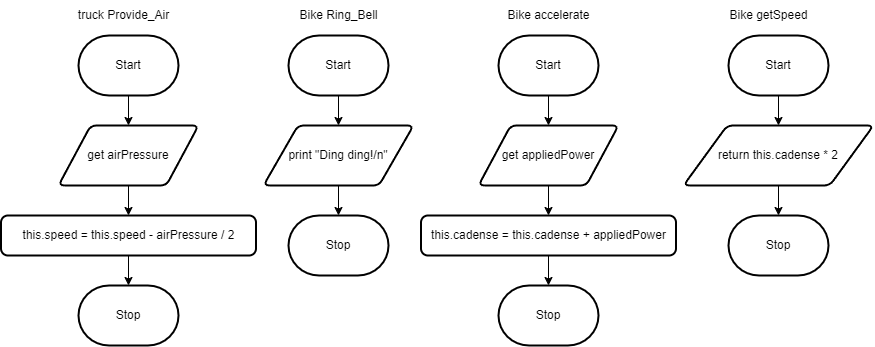

The diagram above was exported from draw.io. Its source (the exported page's mxGraphModel, read from the mxfile embedded in the PNG):
<mxGraphModel dx="1086" dy="666" grid="1" gridSize="10" guides="1" tooltips="1" connect="1" arrows="1" fold="1" page="1" pageScale="1" pageWidth="827" pageHeight="1169" math="0" shadow="0">
  <root>
    <mxCell id="0" />
    <mxCell id="1" parent="0" />
    <mxCell id="30" value="" style="edgeStyle=none;html=1;" parent="1" source="2" edge="1">
      <mxGeometry relative="1" as="geometry">
        <mxPoint x="140" y="130" as="targetPoint" />
      </mxGeometry>
    </mxCell>
    <mxCell id="2" value="Start" style="strokeWidth=2;html=1;shape=mxgraph.flowchart.terminator;whiteSpace=wrap;" parent="1" vertex="1">
      <mxGeometry x="90" y="40" width="100" height="60" as="geometry" />
    </mxCell>
    <mxCell id="3" value="Stop" style="strokeWidth=2;html=1;shape=mxgraph.flowchart.terminator;whiteSpace=wrap;" parent="1" vertex="1">
      <mxGeometry x="90" y="290" width="100" height="60" as="geometry" />
    </mxCell>
    <mxCell id="32" value="" style="edgeStyle=none;html=1;" parent="1" source="4" target="3" edge="1">
      <mxGeometry relative="1" as="geometry" />
    </mxCell>
    <mxCell id="4" value="&lt;font style=&quot;&quot; face=&quot;Source Code Pro, Arial&quot;&gt;this.speed = this.speed - airPressure / 2&lt;/font&gt;" style="rounded=1;whiteSpace=wrap;html=1;absoluteArcSize=1;arcSize=14;strokeWidth=2;" parent="1" vertex="1">
      <mxGeometry x="12.5" y="220" width="255" height="40" as="geometry" />
    </mxCell>
    <mxCell id="20" value="truck Provide_Air" style="text;html=1;align=center;verticalAlign=middle;resizable=0;points=[];autosize=1;strokeColor=none;fillColor=none;" parent="1" vertex="1">
      <mxGeometry x="80" y="5" width="110" height="30" as="geometry" />
    </mxCell>
    <mxCell id="35" value="" style="edgeStyle=none;html=1;" edge="1" parent="1" source="34" target="4">
      <mxGeometry relative="1" as="geometry" />
    </mxCell>
    <mxCell id="34" value="get airPressure" style="shape=parallelogram;html=1;strokeWidth=2;perimeter=parallelogramPerimeter;whiteSpace=wrap;rounded=1;arcSize=12;size=0.23;labelBackgroundColor=#FFFFFF;" vertex="1" parent="1">
      <mxGeometry x="70" y="130" width="140" height="60" as="geometry" />
    </mxCell>
    <mxCell id="38" value="" style="edgeStyle=none;html=1;" edge="1" parent="1" source="36" target="37">
      <mxGeometry relative="1" as="geometry" />
    </mxCell>
    <mxCell id="36" value="Start" style="strokeWidth=2;html=1;shape=mxgraph.flowchart.terminator;whiteSpace=wrap;" vertex="1" parent="1">
      <mxGeometry x="300" y="40" width="100" height="60" as="geometry" />
    </mxCell>
    <mxCell id="41" value="" style="edgeStyle=none;html=1;" edge="1" parent="1" source="37" target="40">
      <mxGeometry relative="1" as="geometry" />
    </mxCell>
    <mxCell id="37" value="print &quot;Ding ding!/n&quot;" style="shape=parallelogram;html=1;strokeWidth=2;perimeter=parallelogramPerimeter;whiteSpace=wrap;rounded=1;arcSize=12;size=0.23;labelBackgroundColor=#FFFFFF;" vertex="1" parent="1">
      <mxGeometry x="275" y="130" width="150" height="60" as="geometry" />
    </mxCell>
    <mxCell id="39" value="Bike Ring_Bell" style="text;html=1;align=center;verticalAlign=middle;resizable=0;points=[];autosize=1;strokeColor=none;fillColor=none;" vertex="1" parent="1">
      <mxGeometry x="300" y="5" width="100" height="30" as="geometry" />
    </mxCell>
    <mxCell id="40" value="Stop" style="strokeWidth=2;html=1;shape=mxgraph.flowchart.terminator;whiteSpace=wrap;" vertex="1" parent="1">
      <mxGeometry x="300" y="220" width="100" height="60" as="geometry" />
    </mxCell>
    <mxCell id="44" value="" style="edgeStyle=none;html=1;" edge="1" parent="1" source="42" target="43">
      <mxGeometry relative="1" as="geometry" />
    </mxCell>
    <mxCell id="42" value="Start" style="strokeWidth=2;html=1;shape=mxgraph.flowchart.terminator;whiteSpace=wrap;" vertex="1" parent="1">
      <mxGeometry x="510" y="40" width="100" height="60" as="geometry" />
    </mxCell>
    <mxCell id="49" style="edgeStyle=none;html=1;entryX=0.5;entryY=0;entryDx=0;entryDy=0;" edge="1" parent="1" source="43" target="45">
      <mxGeometry relative="1" as="geometry" />
    </mxCell>
    <mxCell id="43" value="get&amp;nbsp;appliedPower" style="shape=parallelogram;html=1;strokeWidth=2;perimeter=parallelogramPerimeter;whiteSpace=wrap;rounded=1;arcSize=12;size=0.23;labelBackgroundColor=#FFFFFF;" vertex="1" parent="1">
      <mxGeometry x="490" y="130" width="140" height="60" as="geometry" />
    </mxCell>
    <mxCell id="48" value="" style="edgeStyle=none;html=1;" edge="1" parent="1" source="45" target="46">
      <mxGeometry relative="1" as="geometry" />
    </mxCell>
    <mxCell id="45" value="&lt;font face=&quot;Source Code Pro, Arial&quot;&gt;this.cadense = this.cadense + appliedPower&lt;/font&gt;" style="rounded=1;whiteSpace=wrap;html=1;absoluteArcSize=1;arcSize=14;strokeWidth=2;" vertex="1" parent="1">
      <mxGeometry x="432.5" y="220" width="255" height="40" as="geometry" />
    </mxCell>
    <mxCell id="46" value="Stop" style="strokeWidth=2;html=1;shape=mxgraph.flowchart.terminator;whiteSpace=wrap;" vertex="1" parent="1">
      <mxGeometry x="510" y="290" width="100" height="60" as="geometry" />
    </mxCell>
    <mxCell id="50" value="Bike accelerate" style="text;html=1;align=center;verticalAlign=middle;resizable=0;points=[];autosize=1;strokeColor=none;fillColor=none;" vertex="1" parent="1">
      <mxGeometry x="505" y="5" width="110" height="30" as="geometry" />
    </mxCell>
    <mxCell id="53" value="" style="edgeStyle=none;html=1;" edge="1" parent="1" source="51" target="52">
      <mxGeometry relative="1" as="geometry" />
    </mxCell>
    <mxCell id="51" value="Start" style="strokeWidth=2;html=1;shape=mxgraph.flowchart.terminator;whiteSpace=wrap;" vertex="1" parent="1">
      <mxGeometry x="740" y="40" width="100" height="60" as="geometry" />
    </mxCell>
    <mxCell id="55" value="" style="edgeStyle=none;html=1;" edge="1" parent="1" source="52" target="54">
      <mxGeometry relative="1" as="geometry" />
    </mxCell>
    <mxCell id="52" value="return this.cadense * 2" style="shape=parallelogram;html=1;strokeWidth=2;perimeter=parallelogramPerimeter;whiteSpace=wrap;rounded=1;arcSize=12;size=0.23;labelBackgroundColor=#FFFFFF;" vertex="1" parent="1">
      <mxGeometry x="695" y="130" width="190" height="60" as="geometry" />
    </mxCell>
    <mxCell id="54" value="Stop" style="strokeWidth=2;html=1;shape=mxgraph.flowchart.terminator;whiteSpace=wrap;" vertex="1" parent="1">
      <mxGeometry x="740" y="220" width="100" height="60" as="geometry" />
    </mxCell>
    <mxCell id="56" value="Bike getSpeed" style="text;html=1;align=center;verticalAlign=middle;resizable=0;points=[];autosize=1;strokeColor=none;fillColor=none;" vertex="1" parent="1">
      <mxGeometry x="730" y="5" width="100" height="30" as="geometry" />
    </mxCell>
  </root>
</mxGraphModel>